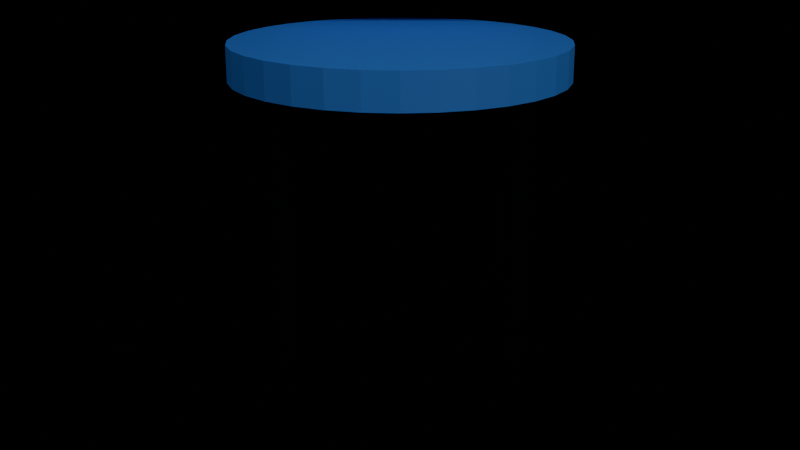 # Source: prop_chair.blend  (saved by Blender 5.2.45; exported with 4.5.12 LTS)
import bpy
from mathutils import Matrix  # noqa: F401  (used for matrix-valued properties, if any)

bpy.ops.wm.read_factory_settings(use_empty=True)
scene = bpy.context.scene
scene.name = 'Scene'

# ---- materials (node trees are filled in below, after node groups)
mat_chaircushion = bpy.data.materials.new('ChairCushion')
mat_chairlegs = bpy.data.materials.new('ChairLegs')

# ---- material node trees
mat_chaircushion.use_nodes = True; mat_chaircushion.node_tree.nodes.clear()
_N = mat_chaircushion.node_tree.nodes; _L = mat_chaircushion.node_tree.links
n0 = _N.new('ShaderNodeBsdfPrincipled'); n0.name = 'Principled BSDF'; n0.location = (-200, 100)
n0.inputs[0].default_value = (0.03995, 0.2271, 0.924, 1.0)
n0.inputs[2].default_value = 0.6
n0.inputs[10].default_value = 0.005
n1 = _N.new('ShaderNodeOutputMaterial'); n1.name = 'Material Output'; n1.location = (200, 100)
_L.new(n0.outputs[0], n1.inputs[0])
n1.is_active_output = True
mat_chairlegs.use_nodes = True; mat_chairlegs.node_tree.nodes.clear()
_N = mat_chairlegs.node_tree.nodes; _L = mat_chairlegs.node_tree.links
n0 = _N.new('ShaderNodeBsdfPrincipled'); n0.name = 'Principled BSDF'; n0.location = (-200, 100)
n0.inputs[0].default_value = (0.001963, 0.005028, 0.01891, 1.0)
n0.inputs[1].default_value = 0.7
n0.inputs[2].default_value = 0.3
n0.inputs[10].default_value = 0.005
n1 = _N.new('ShaderNodeOutputMaterial'); n1.name = 'Material Output'; n1.location = (200, 100)
_L.new(n0.outputs[0], n1.inputs[0])
n1.is_active_output = True

# ---- cameras
cam_assetcamera = bpy.data.cameras.new('AssetCamera')

# ---- lights
light_warmkey = bpy.data.lights.new('WarmKey', 'AREA')
light_warmkey.color = (1.0, 0.88, 0.72)
light_warmkey.energy = 100.0
light_warmkey.size = 2.0
light_warmfill = bpy.data.lights.new('WarmFill', 'POINT')
light_warmfill.color = (1.0, 0.94, 0.85)
light_warmfill.energy = 50.0

# ---- meshes
me_cylinder = bpy.data.meshes.new('Cylinder')
me_cylinder.from_pydata([(0.0, 0.28, -0.03), (0.0, 0.28, 0.03), (0.05463, 0.2746, -0.03), (0.05463, 0.2746, 0.03), (0.1072, 0.2587, -0.03), (0.1072, 0.2587, 0.03), (0.1556, 0.2328, -0.03), (0.1556, 0.2328, 0.03), (0.198, 0.198, -0.03), (0.198, 0.198, 0.03), (0.2328, 0.1556, -0.03), (0.2328, 0.1556, 0.03), (0.2587, 0.1072, -0.03), (0.2587, 0.1072, 0.03), (0.2746, 0.05463, -0.03), (0.2746, 0.05463, 0.03), (0.28, 0.0, -0.03), (0.28, 0.0, 0.03), (0.2746, -0.05463, -0.03), (0.2746, -0.05463, 0.03), (0.2587, -0.1072, -0.03), (0.2587, -0.1072, 0.03), (0.2328, -0.1556, -0.03), (0.2328, -0.1556, 0.03), (0.198, -0.198, -0.03), (0.198, -0.198, 0.03), (0.1556, -0.2328, -0.03), (0.1556, -0.2328, 0.03), (0.1072, -0.2587, -0.03), (0.1072, -0.2587, 0.03), (0.05463, -0.2746, -0.03), (0.05463, -0.2746, 0.03), (0.0, -0.28, -0.03), (0.0, -0.28, 0.03), (-0.05463, -0.2746, -0.03), (-0.05463, -0.2746, 0.03), (-0.1072, -0.2587, -0.03), (-0.1072, -0.2587, 0.03), (-0.1556, -0.2328, -0.03), (-0.1556, -0.2328, 0.03), (-0.198, -0.198, -0.03), (-0.198, -0.198, 0.03), (-0.2328, -0.1556, -0.03), (-0.2328, -0.1556, 0.03), (-0.2587, -0.1072, -0.03), (-0.2587, -0.1072, 0.03), (-0.2746, -0.05463, -0.03), (-0.2746, -0.05463, 0.03), (-0.28, 0.0, -0.03), (-0.28, 0.0, 0.03), (-0.2746, 0.05463, -0.03), (-0.2746, 0.05463, 0.03), (-0.2587, 0.1072, -0.03), (-0.2587, 0.1072, 0.03), (-0.2328, 0.1556, -0.03), (-0.2328, 0.1556, 0.03), (-0.198, 0.198, -0.03), (-0.198, 0.198, 0.03), (-0.1556, 0.2328, -0.03), (-0.1556, 0.2328, 0.03), (-0.1072, 0.2587, -0.03), (-0.1072, 0.2587, 0.03), (-0.05463, 0.2746, -0.03), (-0.05463, 0.2746, 0.03)], [], [(0, 1, 3, 2), (2, 3, 5, 4), (4, 5, 7, 6), (6, 7, 9, 8), (8, 9, 11, 10), (10, 11, 13, 12), (12, 13, 15, 14), (14, 15, 17, 16), (16, 17, 19, 18), (18, 19, 21, 20), (20, 21, 23, 22), (22, 23, 25, 24), (24, 25, 27, 26), (26, 27, 29, 28), (28, 29, 31, 30), (30, 31, 33, 32), (32, 33, 35, 34), (34, 35, 37, 36), (36, 37, 39, 38), (38, 39, 41, 40), (40, 41, 43, 42), (42, 43, 45, 44), (44, 45, 47, 46), (46, 47, 49, 48), (48, 49, 51, 50), (50, 51, 53, 52), (52, 53, 55, 54), (54, 55, 57, 56), (56, 57, 59, 58), (58, 59, 61, 60), (3, 1, 63, 61, 59, 57, 55, 53, 51, 49, 47, 45, 43, 41, 39, 37, 35, 33, 31, 29, 27, 25, 23, 21, 19, 17, 15, 13, 11, 9, 7, 5), (60, 61, 63, 62), (62, 63, 1, 0), (0, 2, 4, 6, 8, 10, 12, 14, 16, 18, 20, 22, 24, 26, 28, 30, 32, 34, 36, 38, 40, 42, 44, 46, 48, 50, 52, 54, 56, 58, 60, 62)])
_uv = me_cylinder.uv_layers.new(name='UVMap')
_uv.uv.foreach_set('vector', [1.0, 0.5, 1.0, 1.0, 0.9688, 1.0, 0.9688, 0.5, 0.9688, 0.5, 0.9688, 1.0, 0.9375, 1.0, 0.9375, 0.5, 0.9375, 0.5, 0.9375, 1.0, 0.9062, 1.0, 0.9062, 0.5, 0.9062, 0.5, 0.9062, 1.0, 0.875, 1.0, 0.875, 0.5, 0.875, 0.5, 0.875, 1.0, 0.8438, 1.0, 0.8438, 0.5, 0.8438, 0.5, 0.8438, 1.0, 0.8125, 1.0, 0.8125, 0.5, 0.8125, 0.5, 0.8125, 1.0, 0.7812, 1.0, 0.7812, 0.5, 0.7812, 0.5, 0.7812, 1.0, 0.75, 1.0, 0.75, 0.5, 0.75, 0.5, 0.75, 1.0, 0.7188, 1.0, 0.7188, 0.5, 0.7188, 0.5, 0.7188, 1.0, 0.6875, 1.0, 0.6875, 0.5, 0.6875, 0.5, 0.6875, 1.0, 0.6562, 1.0, 0.6562, 0.5, 0.6562, 0.5, 0.6562, 1.0, 0.625, 1.0, 0.625, 0.5, 0.625, 0.5, 0.625, 1.0, 0.5938, 1.0, 0.5938, 0.5, 0.5938, 0.5, 0.5938, 1.0, 0.5625, 1.0, 0.5625, 0.5, 0.5625, 0.5, 0.5625, 1.0, 0.5312, 1.0, 0.5312, 0.5, 0.5312, 0.5, 0.5312, 1.0, 0.5, 1.0, 0.5, 0.5, 0.5, 0.5, 0.5, 1.0, 0.4688, 1.0, 0.4688, 0.5, 0.4688, 0.5, 0.4688, 1.0, 0.4375, 1.0, 0.4375, 0.5, 0.4375, 0.5, 0.4375, 1.0, 0.4062, 1.0, 0.4062, 0.5, 0.4062, 0.5, 0.4062, 1.0, 0.375, 1.0, 0.375, 0.5, 0.375, 0.5, 0.375, 1.0, 0.3438, 1.0, 0.3438, 0.5, 0.3438, 0.5, 0.3438, 1.0, 0.3125, 1.0, 0.3125, 0.5, 0.3125, 0.5, 0.3125, 1.0, 0.2812, 1.0, 0.2812, 0.5, 0.2812, 0.5, 0.2812, 1.0, 0.25, 1.0, 0.25, 0.5, 0.25, 0.5, 0.25, 1.0, 0.2188, 1.0, 0.2188, 0.5, 0.2188, 0.5, 0.2188, 1.0, 0.1875, 1.0, 0.1875, 0.5, 0.1875, 0.5, 0.1875, 1.0, 0.1562, 1.0, 0.1562, 0.5, 0.1562, 0.5, 0.1562, 1.0, 0.125, 1.0, 0.125, 0.5, 0.125, 0.5, 0.125, 1.0, 0.09375, 1.0, 0.09375, 0.5, 0.09375, 0.5, 0.09375, 1.0, 0.0625, 1.0, 0.0625, 0.5, 0.2968, 0.4854, 0.25, 0.49, 0.2032, 0.4854, 0.1582, 0.4717, 0.1167, 0.4496, 0.08029, 0.4197, 0.05045, 0.3833, 0.02827, 0.3418, 0.01461, 0.2968, 0.01, 0.25, 0.01461, 0.2032, 0.02827, 0.1582, 0.05045, 0.1167, 0.08029, 0.08029, 0.1167, 0.05045, 0.1582, 0.02827, 0.2032, 0.01461, 0.25, 0.01, 0.2968, 0.01461, 0.3418, 0.02827, 0.3833, 0.05045, 0.4197, 0.08029, 0.4496, 0.1167, 0.4717, 0.1582, 0.4854, 0.2032, 0.49, 0.25, 0.4854, 0.2968, 0.4717, 0.3418, 0.4496, 0.3833, 0.4197, 0.4197, 0.3833, 0.4496, 0.3418, 0.4717, 0.0625, 0.5, 0.0625, 1.0, 0.03125, 1.0, 0.03125, 0.5, 0.03125, 0.5, 0.03125, 1.0, 0.0, 1.0, 0.0, 0.5, 0.75, 0.49, 0.7968, 0.4854, 0.8418, 0.4717, 0.8833, 0.4496, 0.9197, 0.4197, 0.9496, 0.3833, 0.9717, 0.3418, 0.9854, 0.2968, 0.99, 0.25, 0.9854, 0.2032, 0.9717, 0.1582, 0.9496, 0.1167, 0.9197, 0.08029, 0.8833, 0.05045, 0.8418, 0.02827, 0.7968, 0.01461, 0.75, 0.01, 0.7032, 0.01461, 0.6582, 0.02827, 0.6167, 0.05045, 0.5803, 0.08029, 0.5504, 0.1167, 0.5283, 0.1582, 0.5146, 0.2032, 0.51, 0.25, 0.5146, 0.2968, 0.5283, 0.3418, 0.5504, 0.3833, 0.5803, 0.4197, 0.6167, 0.4496, 0.6582, 0.4717, 0.7032, 0.4854])
me_cylinder.materials.append(mat_chaircushion)
me_cylinder.update()
me_cube = bpy.data.meshes.new('Cube')
me_cube.from_pydata([(-0.5, -0.5, -0.5), (-0.5, -0.5, 0.5), (-0.5, 0.5, -0.5), (-0.5, 0.5, 0.5), (0.5, -0.5, -0.5), (0.5, -0.5, 0.5), (0.5, 0.5, -0.5), (0.5, 0.5, 0.5)], [], [(0, 1, 3, 2), (2, 3, 7, 6), (6, 7, 5, 4), (4, 5, 1, 0), (2, 6, 4, 0), (7, 3, 1, 5)])
_uv = me_cube.uv_layers.new(name='UVMap')
_uv.uv.foreach_set('vector', [0.375, 0.0, 0.625, 0.0, 0.625, 0.25, 0.375, 0.25, 0.375, 0.25, 0.625, 0.25, 0.625, 0.5, 0.375, 0.5, 0.375, 0.5, 0.625, 0.5, 0.625, 0.75, 0.375, 0.75, 0.375, 0.75, 0.625, 0.75, 0.625, 1.0, 0.375, 1.0, 0.125, 0.5, 0.375, 0.5, 0.375, 0.75, 0.125, 0.75, 0.625, 0.5, 0.875, 0.5, 0.875, 0.75, 0.625, 0.75])
me_cube.materials.append(mat_chaircushion)
me_cube.update()
me_cylinder_001 = bpy.data.meshes.new('Cylinder.001')
me_cylinder_001.from_pydata([(0.0, 0.02, -0.22), (0.0, 0.02, 0.22), (0.003902, 0.01962, -0.22), (0.003902, 0.01962, 0.22), (0.007654, 0.01848, -0.22), (0.007654, 0.01848, 0.22), (0.01111, 0.01663, -0.22), (0.01111, 0.01663, 0.22), (0.01414, 0.01414, -0.22), (0.01414, 0.01414, 0.22), (0.01663, 0.01111, -0.22), (0.01663, 0.01111, 0.22), (0.01848, 0.007654, -0.22), (0.01848, 0.007654, 0.22), (0.01962, 0.003902, -0.22), (0.01962, 0.003902, 0.22), (0.02, 0.0, -0.22), (0.02, 0.0, 0.22), (0.01962, -0.003902, -0.22), (0.01962, -0.003902, 0.22), (0.01848, -0.007654, -0.22), (0.01848, -0.007654, 0.22), (0.01663, -0.01111, -0.22), (0.01663, -0.01111, 0.22), (0.01414, -0.01414, -0.22), (0.01414, -0.01414, 0.22), (0.01111, -0.01663, -0.22), (0.01111, -0.01663, 0.22), (0.007654, -0.01848, -0.22), (0.007654, -0.01848, 0.22), (0.003902, -0.01962, -0.22), (0.003902, -0.01962, 0.22), (0.0, -0.02, -0.22), (0.0, -0.02, 0.22), (-0.003902, -0.01962, -0.22), (-0.003902, -0.01962, 0.22), (-0.007654, -0.01848, -0.22), (-0.007654, -0.01848, 0.22), (-0.01111, -0.01663, -0.22), (-0.01111, -0.01663, 0.22), (-0.01414, -0.01414, -0.22), (-0.01414, -0.01414, 0.22), (-0.01663, -0.01111, -0.22), (-0.01663, -0.01111, 0.22), (-0.01848, -0.007654, -0.22), (-0.01848, -0.007654, 0.22), (-0.01962, -0.003902, -0.22), (-0.01962, -0.003902, 0.22), (-0.02, 0.0, -0.22), (-0.02, 0.0, 0.22), (-0.01962, 0.003902, -0.22), (-0.01962, 0.003902, 0.22), (-0.01848, 0.007654, -0.22), (-0.01848, 0.007654, 0.22), (-0.01663, 0.01111, -0.22), (-0.01663, 0.01111, 0.22), (-0.01414, 0.01414, -0.22), (-0.01414, 0.01414, 0.22), (-0.01111, 0.01663, -0.22), (-0.01111, 0.01663, 0.22), (-0.007654, 0.01848, -0.22), (-0.007654, 0.01848, 0.22), (-0.003902, 0.01962, -0.22), (-0.003902, 0.01962, 0.22)], [], [(0, 1, 3, 2), (2, 3, 5, 4), (4, 5, 7, 6), (6, 7, 9, 8), (8, 9, 11, 10), (10, 11, 13, 12), (12, 13, 15, 14), (14, 15, 17, 16), (16, 17, 19, 18), (18, 19, 21, 20), (20, 21, 23, 22), (22, 23, 25, 24), (24, 25, 27, 26), (26, 27, 29, 28), (28, 29, 31, 30), (30, 31, 33, 32), (32, 33, 35, 34), (34, 35, 37, 36), (36, 37, 39, 38), (38, 39, 41, 40), (40, 41, 43, 42), (42, 43, 45, 44), (44, 45, 47, 46), (46, 47, 49, 48), (48, 49, 51, 50), (50, 51, 53, 52), (52, 53, 55, 54), (54, 55, 57, 56), (56, 57, 59, 58), (58, 59, 61, 60), (3, 1, 63, 61, 59, 57, 55, 53, 51, 49, 47, 45, 43, 41, 39, 37, 35, 33, 31, 29, 27, 25, 23, 21, 19, 17, 15, 13, 11, 9, 7, 5), (60, 61, 63, 62), (62, 63, 1, 0), (0, 2, 4, 6, 8, 10, 12, 14, 16, 18, 20, 22, 24, 26, 28, 30, 32, 34, 36, 38, 40, 42, 44, 46, 48, 50, 52, 54, 56, 58, 60, 62)])
_uv = me_cylinder_001.uv_layers.new(name='UVMap')
_uv.uv.foreach_set('vector', [1.0, 0.5, 1.0, 1.0, 0.9688, 1.0, 0.9688, 0.5, 0.9688, 0.5, 0.9688, 1.0, 0.9375, 1.0, 0.9375, 0.5, 0.9375, 0.5, 0.9375, 1.0, 0.9062, 1.0, 0.9062, 0.5, 0.9062, 0.5, 0.9062, 1.0, 0.875, 1.0, 0.875, 0.5, 0.875, 0.5, 0.875, 1.0, 0.8438, 1.0, 0.8438, 0.5, 0.8438, 0.5, 0.8438, 1.0, 0.8125, 1.0, 0.8125, 0.5, 0.8125, 0.5, 0.8125, 1.0, 0.7812, 1.0, 0.7812, 0.5, 0.7812, 0.5, 0.7812, 1.0, 0.75, 1.0, 0.75, 0.5, 0.75, 0.5, 0.75, 1.0, 0.7188, 1.0, 0.7188, 0.5, 0.7188, 0.5, 0.7188, 1.0, 0.6875, 1.0, 0.6875, 0.5, 0.6875, 0.5, 0.6875, 1.0, 0.6562, 1.0, 0.6562, 0.5, 0.6562, 0.5, 0.6562, 1.0, 0.625, 1.0, 0.625, 0.5, 0.625, 0.5, 0.625, 1.0, 0.5938, 1.0, 0.5938, 0.5, 0.5938, 0.5, 0.5938, 1.0, 0.5625, 1.0, 0.5625, 0.5, 0.5625, 0.5, 0.5625, 1.0, 0.5312, 1.0, 0.5312, 0.5, 0.5312, 0.5, 0.5312, 1.0, 0.5, 1.0, 0.5, 0.5, 0.5, 0.5, 0.5, 1.0, 0.4688, 1.0, 0.4688, 0.5, 0.4688, 0.5, 0.4688, 1.0, 0.4375, 1.0, 0.4375, 0.5, 0.4375, 0.5, 0.4375, 1.0, 0.4062, 1.0, 0.4062, 0.5, 0.4062, 0.5, 0.4062, 1.0, 0.375, 1.0, 0.375, 0.5, 0.375, 0.5, 0.375, 1.0, 0.3438, 1.0, 0.3438, 0.5, 0.3438, 0.5, 0.3438, 1.0, 0.3125, 1.0, 0.3125, 0.5, 0.3125, 0.5, 0.3125, 1.0, 0.2812, 1.0, 0.2812, 0.5, 0.2812, 0.5, 0.2812, 1.0, 0.25, 1.0, 0.25, 0.5, 0.25, 0.5, 0.25, 1.0, 0.2188, 1.0, 0.2188, 0.5, 0.2188, 0.5, 0.2188, 1.0, 0.1875, 1.0, 0.1875, 0.5, 0.1875, 0.5, 0.1875, 1.0, 0.1562, 1.0, 0.1562, 0.5, 0.1562, 0.5, 0.1562, 1.0, 0.125, 1.0, 0.125, 0.5, 0.125, 0.5, 0.125, 1.0, 0.09375, 1.0, 0.09375, 0.5, 0.09375, 0.5, 0.09375, 1.0, 0.0625, 1.0, 0.0625, 0.5, 0.2968, 0.4854, 0.25, 0.49, 0.2032, 0.4854, 0.1582, 0.4717, 0.1167, 0.4496, 0.08029, 0.4197, 0.05045, 0.3833, 0.02827, 0.3418, 0.01461, 0.2968, 0.01, 0.25, 0.01461, 0.2032, 0.02827, 0.1582, 0.05045, 0.1167, 0.08029, 0.08029, 0.1167, 0.05045, 0.1582, 0.02827, 0.2032, 0.01461, 0.25, 0.01, 0.2968, 0.01461, 0.3418, 0.02827, 0.3833, 0.05045, 0.4197, 0.08029, 0.4496, 0.1167, 0.4717, 0.1582, 0.4854, 0.2032, 0.49, 0.25, 0.4854, 0.2968, 0.4717, 0.3418, 0.4496, 0.3833, 0.4197, 0.4197, 0.3833, 0.4496, 0.3418, 0.4717, 0.0625, 0.5, 0.0625, 1.0, 0.03125, 1.0, 0.03125, 0.5, 0.03125, 0.5, 0.03125, 1.0, 0.0, 1.0, 0.0, 0.5, 0.75, 0.49, 0.7968, 0.4854, 0.8418, 0.4717, 0.8833, 0.4496, 0.9197, 0.4197, 0.9496, 0.3833, 0.9717, 0.3418, 0.9854, 0.2968, 0.99, 0.25, 0.9854, 0.2032, 0.9717, 0.1582, 0.9496, 0.1167, 0.9197, 0.08029, 0.8833, 0.05045, 0.8418, 0.02827, 0.7968, 0.01461, 0.75, 0.01, 0.7032, 0.01461, 0.6582, 0.02827, 0.6167, 0.05045, 0.5803, 0.08029, 0.5504, 0.1167, 0.5283, 0.1582, 0.5146, 0.2032, 0.51, 0.25, 0.5146, 0.2968, 0.5283, 0.3418, 0.5504, 0.3833, 0.5803, 0.4197, 0.6167, 0.4496, 0.6582, 0.4717, 0.7032, 0.4854])
me_cylinder_001.materials.append(mat_chairlegs)
me_cylinder_001.update()
me_cylinder_002 = bpy.data.meshes.new('Cylinder.002')
me_cylinder_002.from_pydata([(0.0, 0.02, -0.22), (0.0, 0.02, 0.22), (0.003902, 0.01962, -0.22), (0.003902, 0.01962, 0.22), (0.007654, 0.01848, -0.22), (0.007654, 0.01848, 0.22), (0.01111, 0.01663, -0.22), (0.01111, 0.01663, 0.22), (0.01414, 0.01414, -0.22), (0.01414, 0.01414, 0.22), (0.01663, 0.01111, -0.22), (0.01663, 0.01111, 0.22), (0.01848, 0.007654, -0.22), (0.01848, 0.007654, 0.22), (0.01962, 0.003902, -0.22), (0.01962, 0.003902, 0.22), (0.02, 0.0, -0.22), (0.02, 0.0, 0.22), (0.01962, -0.003902, -0.22), (0.01962, -0.003902, 0.22), (0.01848, -0.007654, -0.22), (0.01848, -0.007654, 0.22), (0.01663, -0.01111, -0.22), (0.01663, -0.01111, 0.22), (0.01414, -0.01414, -0.22), (0.01414, -0.01414, 0.22), (0.01111, -0.01663, -0.22), (0.01111, -0.01663, 0.22), (0.007654, -0.01848, -0.22), (0.007654, -0.01848, 0.22), (0.003902, -0.01962, -0.22), (0.003902, -0.01962, 0.22), (0.0, -0.02, -0.22), (0.0, -0.02, 0.22), (-0.003902, -0.01962, -0.22), (-0.003902, -0.01962, 0.22), (-0.007654, -0.01848, -0.22), (-0.007654, -0.01848, 0.22), (-0.01111, -0.01663, -0.22), (-0.01111, -0.01663, 0.22), (-0.01414, -0.01414, -0.22), (-0.01414, -0.01414, 0.22), (-0.01663, -0.01111, -0.22), (-0.01663, -0.01111, 0.22), (-0.01848, -0.007654, -0.22), (-0.01848, -0.007654, 0.22), (-0.01962, -0.003902, -0.22), (-0.01962, -0.003902, 0.22), (-0.02, 0.0, -0.22), (-0.02, 0.0, 0.22), (-0.01962, 0.003902, -0.22), (-0.01962, 0.003902, 0.22), (-0.01848, 0.007654, -0.22), (-0.01848, 0.007654, 0.22), (-0.01663, 0.01111, -0.22), (-0.01663, 0.01111, 0.22), (-0.01414, 0.01414, -0.22), (-0.01414, 0.01414, 0.22), (-0.01111, 0.01663, -0.22), (-0.01111, 0.01663, 0.22), (-0.007654, 0.01848, -0.22), (-0.007654, 0.01848, 0.22), (-0.003902, 0.01962, -0.22), (-0.003902, 0.01962, 0.22)], [], [(0, 1, 3, 2), (2, 3, 5, 4), (4, 5, 7, 6), (6, 7, 9, 8), (8, 9, 11, 10), (10, 11, 13, 12), (12, 13, 15, 14), (14, 15, 17, 16), (16, 17, 19, 18), (18, 19, 21, 20), (20, 21, 23, 22), (22, 23, 25, 24), (24, 25, 27, 26), (26, 27, 29, 28), (28, 29, 31, 30), (30, 31, 33, 32), (32, 33, 35, 34), (34, 35, 37, 36), (36, 37, 39, 38), (38, 39, 41, 40), (40, 41, 43, 42), (42, 43, 45, 44), (44, 45, 47, 46), (46, 47, 49, 48), (48, 49, 51, 50), (50, 51, 53, 52), (52, 53, 55, 54), (54, 55, 57, 56), (56, 57, 59, 58), (58, 59, 61, 60), (3, 1, 63, 61, 59, 57, 55, 53, 51, 49, 47, 45, 43, 41, 39, 37, 35, 33, 31, 29, 27, 25, 23, 21, 19, 17, 15, 13, 11, 9, 7, 5), (60, 61, 63, 62), (62, 63, 1, 0), (0, 2, 4, 6, 8, 10, 12, 14, 16, 18, 20, 22, 24, 26, 28, 30, 32, 34, 36, 38, 40, 42, 44, 46, 48, 50, 52, 54, 56, 58, 60, 62)])
_uv = me_cylinder_002.uv_layers.new(name='UVMap')
_uv.uv.foreach_set('vector', [1.0, 0.5, 1.0, 1.0, 0.9688, 1.0, 0.9688, 0.5, 0.9688, 0.5, 0.9688, 1.0, 0.9375, 1.0, 0.9375, 0.5, 0.9375, 0.5, 0.9375, 1.0, 0.9062, 1.0, 0.9062, 0.5, 0.9062, 0.5, 0.9062, 1.0, 0.875, 1.0, 0.875, 0.5, 0.875, 0.5, 0.875, 1.0, 0.8438, 1.0, 0.8438, 0.5, 0.8438, 0.5, 0.8438, 1.0, 0.8125, 1.0, 0.8125, 0.5, 0.8125, 0.5, 0.8125, 1.0, 0.7812, 1.0, 0.7812, 0.5, 0.7812, 0.5, 0.7812, 1.0, 0.75, 1.0, 0.75, 0.5, 0.75, 0.5, 0.75, 1.0, 0.7188, 1.0, 0.7188, 0.5, 0.7188, 0.5, 0.7188, 1.0, 0.6875, 1.0, 0.6875, 0.5, 0.6875, 0.5, 0.6875, 1.0, 0.6562, 1.0, 0.6562, 0.5, 0.6562, 0.5, 0.6562, 1.0, 0.625, 1.0, 0.625, 0.5, 0.625, 0.5, 0.625, 1.0, 0.5938, 1.0, 0.5938, 0.5, 0.5938, 0.5, 0.5938, 1.0, 0.5625, 1.0, 0.5625, 0.5, 0.5625, 0.5, 0.5625, 1.0, 0.5312, 1.0, 0.5312, 0.5, 0.5312, 0.5, 0.5312, 1.0, 0.5, 1.0, 0.5, 0.5, 0.5, 0.5, 0.5, 1.0, 0.4688, 1.0, 0.4688, 0.5, 0.4688, 0.5, 0.4688, 1.0, 0.4375, 1.0, 0.4375, 0.5, 0.4375, 0.5, 0.4375, 1.0, 0.4062, 1.0, 0.4062, 0.5, 0.4062, 0.5, 0.4062, 1.0, 0.375, 1.0, 0.375, 0.5, 0.375, 0.5, 0.375, 1.0, 0.3438, 1.0, 0.3438, 0.5, 0.3438, 0.5, 0.3438, 1.0, 0.3125, 1.0, 0.3125, 0.5, 0.3125, 0.5, 0.3125, 1.0, 0.2812, 1.0, 0.2812, 0.5, 0.2812, 0.5, 0.2812, 1.0, 0.25, 1.0, 0.25, 0.5, 0.25, 0.5, 0.25, 1.0, 0.2188, 1.0, 0.2188, 0.5, 0.2188, 0.5, 0.2188, 1.0, 0.1875, 1.0, 0.1875, 0.5, 0.1875, 0.5, 0.1875, 1.0, 0.1562, 1.0, 0.1562, 0.5, 0.1562, 0.5, 0.1562, 1.0, 0.125, 1.0, 0.125, 0.5, 0.125, 0.5, 0.125, 1.0, 0.09375, 1.0, 0.09375, 0.5, 0.09375, 0.5, 0.09375, 1.0, 0.0625, 1.0, 0.0625, 0.5, 0.2968, 0.4854, 0.25, 0.49, 0.2032, 0.4854, 0.1582, 0.4717, 0.1167, 0.4496, 0.08029, 0.4197, 0.05045, 0.3833, 0.02827, 0.3418, 0.01461, 0.2968, 0.01, 0.25, 0.01461, 0.2032, 0.02827, 0.1582, 0.05045, 0.1167, 0.08029, 0.08029, 0.1167, 0.05045, 0.1582, 0.02827, 0.2032, 0.01461, 0.25, 0.01, 0.2968, 0.01461, 0.3418, 0.02827, 0.3833, 0.05045, 0.4197, 0.08029, 0.4496, 0.1167, 0.4717, 0.1582, 0.4854, 0.2032, 0.49, 0.25, 0.4854, 0.2968, 0.4717, 0.3418, 0.4496, 0.3833, 0.4197, 0.4197, 0.3833, 0.4496, 0.3418, 0.4717, 0.0625, 0.5, 0.0625, 1.0, 0.03125, 1.0, 0.03125, 0.5, 0.03125, 0.5, 0.03125, 1.0, 0.0, 1.0, 0.0, 0.5, 0.75, 0.49, 0.7968, 0.4854, 0.8418, 0.4717, 0.8833, 0.4496, 0.9197, 0.4197, 0.9496, 0.3833, 0.9717, 0.3418, 0.9854, 0.2968, 0.99, 0.25, 0.9854, 0.2032, 0.9717, 0.1582, 0.9496, 0.1167, 0.9197, 0.08029, 0.8833, 0.05045, 0.8418, 0.02827, 0.7968, 0.01461, 0.75, 0.01, 0.7032, 0.01461, 0.6582, 0.02827, 0.6167, 0.05045, 0.5803, 0.08029, 0.5504, 0.1167, 0.5283, 0.1582, 0.5146, 0.2032, 0.51, 0.25, 0.5146, 0.2968, 0.5283, 0.3418, 0.5504, 0.3833, 0.5803, 0.4197, 0.6167, 0.4496, 0.6582, 0.4717, 0.7032, 0.4854])
me_cylinder_002.materials.append(mat_chairlegs)
me_cylinder_002.update()
me_cylinder_003 = bpy.data.meshes.new('Cylinder.003')
me_cylinder_003.from_pydata([(0.0, 0.02, -0.22), (0.0, 0.02, 0.22), (0.003902, 0.01962, -0.22), (0.003902, 0.01962, 0.22), (0.007654, 0.01848, -0.22), (0.007654, 0.01848, 0.22), (0.01111, 0.01663, -0.22), (0.01111, 0.01663, 0.22), (0.01414, 0.01414, -0.22), (0.01414, 0.01414, 0.22), (0.01663, 0.01111, -0.22), (0.01663, 0.01111, 0.22), (0.01848, 0.007654, -0.22), (0.01848, 0.007654, 0.22), (0.01962, 0.003902, -0.22), (0.01962, 0.003902, 0.22), (0.02, 0.0, -0.22), (0.02, 0.0, 0.22), (0.01962, -0.003902, -0.22), (0.01962, -0.003902, 0.22), (0.01848, -0.007654, -0.22), (0.01848, -0.007654, 0.22), (0.01663, -0.01111, -0.22), (0.01663, -0.01111, 0.22), (0.01414, -0.01414, -0.22), (0.01414, -0.01414, 0.22), (0.01111, -0.01663, -0.22), (0.01111, -0.01663, 0.22), (0.007654, -0.01848, -0.22), (0.007654, -0.01848, 0.22), (0.003902, -0.01962, -0.22), (0.003902, -0.01962, 0.22), (0.0, -0.02, -0.22), (0.0, -0.02, 0.22), (-0.003902, -0.01962, -0.22), (-0.003902, -0.01962, 0.22), (-0.007654, -0.01848, -0.22), (-0.007654, -0.01848, 0.22), (-0.01111, -0.01663, -0.22), (-0.01111, -0.01663, 0.22), (-0.01414, -0.01414, -0.22), (-0.01414, -0.01414, 0.22), (-0.01663, -0.01111, -0.22), (-0.01663, -0.01111, 0.22), (-0.01848, -0.007654, -0.22), (-0.01848, -0.007654, 0.22), (-0.01962, -0.003902, -0.22), (-0.01962, -0.003902, 0.22), (-0.02, 0.0, -0.22), (-0.02, 0.0, 0.22), (-0.01962, 0.003902, -0.22), (-0.01962, 0.003902, 0.22), (-0.01848, 0.007654, -0.22), (-0.01848, 0.007654, 0.22), (-0.01663, 0.01111, -0.22), (-0.01663, 0.01111, 0.22), (-0.01414, 0.01414, -0.22), (-0.01414, 0.01414, 0.22), (-0.01111, 0.01663, -0.22), (-0.01111, 0.01663, 0.22), (-0.007654, 0.01848, -0.22), (-0.007654, 0.01848, 0.22), (-0.003902, 0.01962, -0.22), (-0.003902, 0.01962, 0.22)], [], [(0, 1, 3, 2), (2, 3, 5, 4), (4, 5, 7, 6), (6, 7, 9, 8), (8, 9, 11, 10), (10, 11, 13, 12), (12, 13, 15, 14), (14, 15, 17, 16), (16, 17, 19, 18), (18, 19, 21, 20), (20, 21, 23, 22), (22, 23, 25, 24), (24, 25, 27, 26), (26, 27, 29, 28), (28, 29, 31, 30), (30, 31, 33, 32), (32, 33, 35, 34), (34, 35, 37, 36), (36, 37, 39, 38), (38, 39, 41, 40), (40, 41, 43, 42), (42, 43, 45, 44), (44, 45, 47, 46), (46, 47, 49, 48), (48, 49, 51, 50), (50, 51, 53, 52), (52, 53, 55, 54), (54, 55, 57, 56), (56, 57, 59, 58), (58, 59, 61, 60), (3, 1, 63, 61, 59, 57, 55, 53, 51, 49, 47, 45, 43, 41, 39, 37, 35, 33, 31, 29, 27, 25, 23, 21, 19, 17, 15, 13, 11, 9, 7, 5), (60, 61, 63, 62), (62, 63, 1, 0), (0, 2, 4, 6, 8, 10, 12, 14, 16, 18, 20, 22, 24, 26, 28, 30, 32, 34, 36, 38, 40, 42, 44, 46, 48, 50, 52, 54, 56, 58, 60, 62)])
_uv = me_cylinder_003.uv_layers.new(name='UVMap')
_uv.uv.foreach_set('vector', [1.0, 0.5, 1.0, 1.0, 0.9688, 1.0, 0.9688, 0.5, 0.9688, 0.5, 0.9688, 1.0, 0.9375, 1.0, 0.9375, 0.5, 0.9375, 0.5, 0.9375, 1.0, 0.9062, 1.0, 0.9062, 0.5, 0.9062, 0.5, 0.9062, 1.0, 0.875, 1.0, 0.875, 0.5, 0.875, 0.5, 0.875, 1.0, 0.8438, 1.0, 0.8438, 0.5, 0.8438, 0.5, 0.8438, 1.0, 0.8125, 1.0, 0.8125, 0.5, 0.8125, 0.5, 0.8125, 1.0, 0.7812, 1.0, 0.7812, 0.5, 0.7812, 0.5, 0.7812, 1.0, 0.75, 1.0, 0.75, 0.5, 0.75, 0.5, 0.75, 1.0, 0.7188, 1.0, 0.7188, 0.5, 0.7188, 0.5, 0.7188, 1.0, 0.6875, 1.0, 0.6875, 0.5, 0.6875, 0.5, 0.6875, 1.0, 0.6562, 1.0, 0.6562, 0.5, 0.6562, 0.5, 0.6562, 1.0, 0.625, 1.0, 0.625, 0.5, 0.625, 0.5, 0.625, 1.0, 0.5938, 1.0, 0.5938, 0.5, 0.5938, 0.5, 0.5938, 1.0, 0.5625, 1.0, 0.5625, 0.5, 0.5625, 0.5, 0.5625, 1.0, 0.5312, 1.0, 0.5312, 0.5, 0.5312, 0.5, 0.5312, 1.0, 0.5, 1.0, 0.5, 0.5, 0.5, 0.5, 0.5, 1.0, 0.4688, 1.0, 0.4688, 0.5, 0.4688, 0.5, 0.4688, 1.0, 0.4375, 1.0, 0.4375, 0.5, 0.4375, 0.5, 0.4375, 1.0, 0.4062, 1.0, 0.4062, 0.5, 0.4062, 0.5, 0.4062, 1.0, 0.375, 1.0, 0.375, 0.5, 0.375, 0.5, 0.375, 1.0, 0.3438, 1.0, 0.3438, 0.5, 0.3438, 0.5, 0.3438, 1.0, 0.3125, 1.0, 0.3125, 0.5, 0.3125, 0.5, 0.3125, 1.0, 0.2812, 1.0, 0.2812, 0.5, 0.2812, 0.5, 0.2812, 1.0, 0.25, 1.0, 0.25, 0.5, 0.25, 0.5, 0.25, 1.0, 0.2188, 1.0, 0.2188, 0.5, 0.2188, 0.5, 0.2188, 1.0, 0.1875, 1.0, 0.1875, 0.5, 0.1875, 0.5, 0.1875, 1.0, 0.1562, 1.0, 0.1562, 0.5, 0.1562, 0.5, 0.1562, 1.0, 0.125, 1.0, 0.125, 0.5, 0.125, 0.5, 0.125, 1.0, 0.09375, 1.0, 0.09375, 0.5, 0.09375, 0.5, 0.09375, 1.0, 0.0625, 1.0, 0.0625, 0.5, 0.2968, 0.4854, 0.25, 0.49, 0.2032, 0.4854, 0.1582, 0.4717, 0.1167, 0.4496, 0.08029, 0.4197, 0.05045, 0.3833, 0.02827, 0.3418, 0.01461, 0.2968, 0.01, 0.25, 0.01461, 0.2032, 0.02827, 0.1582, 0.05045, 0.1167, 0.08029, 0.08029, 0.1167, 0.05045, 0.1582, 0.02827, 0.2032, 0.01461, 0.25, 0.01, 0.2968, 0.01461, 0.3418, 0.02827, 0.3833, 0.05045, 0.4197, 0.08029, 0.4496, 0.1167, 0.4717, 0.1582, 0.4854, 0.2032, 0.49, 0.25, 0.4854, 0.2968, 0.4717, 0.3418, 0.4496, 0.3833, 0.4197, 0.4197, 0.3833, 0.4496, 0.3418, 0.4717, 0.0625, 0.5, 0.0625, 1.0, 0.03125, 1.0, 0.03125, 0.5, 0.03125, 0.5, 0.03125, 1.0, 0.0, 1.0, 0.0, 0.5, 0.75, 0.49, 0.7968, 0.4854, 0.8418, 0.4717, 0.8833, 0.4496, 0.9197, 0.4197, 0.9496, 0.3833, 0.9717, 0.3418, 0.9854, 0.2968, 0.99, 0.25, 0.9854, 0.2032, 0.9717, 0.1582, 0.9496, 0.1167, 0.9197, 0.08029, 0.8833, 0.05045, 0.8418, 0.02827, 0.7968, 0.01461, 0.75, 0.01, 0.7032, 0.01461, 0.6582, 0.02827, 0.6167, 0.05045, 0.5803, 0.08029, 0.5504, 0.1167, 0.5283, 0.1582, 0.5146, 0.2032, 0.51, 0.25, 0.5146, 0.2968, 0.5283, 0.3418, 0.5504, 0.3833, 0.5803, 0.4197, 0.6167, 0.4496, 0.6582, 0.4717, 0.7032, 0.4854])
me_cylinder_003.materials.append(mat_chairlegs)
me_cylinder_003.update()
me_cylinder_004 = bpy.data.meshes.new('Cylinder.004')
me_cylinder_004.from_pydata([(0.0, 0.02, -0.22), (0.0, 0.02, 0.22), (0.003902, 0.01962, -0.22), (0.003902, 0.01962, 0.22), (0.007654, 0.01848, -0.22), (0.007654, 0.01848, 0.22), (0.01111, 0.01663, -0.22), (0.01111, 0.01663, 0.22), (0.01414, 0.01414, -0.22), (0.01414, 0.01414, 0.22), (0.01663, 0.01111, -0.22), (0.01663, 0.01111, 0.22), (0.01848, 0.007654, -0.22), (0.01848, 0.007654, 0.22), (0.01962, 0.003902, -0.22), (0.01962, 0.003902, 0.22), (0.02, 0.0, -0.22), (0.02, 0.0, 0.22), (0.01962, -0.003902, -0.22), (0.01962, -0.003902, 0.22), (0.01848, -0.007654, -0.22), (0.01848, -0.007654, 0.22), (0.01663, -0.01111, -0.22), (0.01663, -0.01111, 0.22), (0.01414, -0.01414, -0.22), (0.01414, -0.01414, 0.22), (0.01111, -0.01663, -0.22), (0.01111, -0.01663, 0.22), (0.007654, -0.01848, -0.22), (0.007654, -0.01848, 0.22), (0.003902, -0.01962, -0.22), (0.003902, -0.01962, 0.22), (0.0, -0.02, -0.22), (0.0, -0.02, 0.22), (-0.003902, -0.01962, -0.22), (-0.003902, -0.01962, 0.22), (-0.007654, -0.01848, -0.22), (-0.007654, -0.01848, 0.22), (-0.01111, -0.01663, -0.22), (-0.01111, -0.01663, 0.22), (-0.01414, -0.01414, -0.22), (-0.01414, -0.01414, 0.22), (-0.01663, -0.01111, -0.22), (-0.01663, -0.01111, 0.22), (-0.01848, -0.007654, -0.22), (-0.01848, -0.007654, 0.22), (-0.01962, -0.003902, -0.22), (-0.01962, -0.003902, 0.22), (-0.02, 0.0, -0.22), (-0.02, 0.0, 0.22), (-0.01962, 0.003902, -0.22), (-0.01962, 0.003902, 0.22), (-0.01848, 0.007654, -0.22), (-0.01848, 0.007654, 0.22), (-0.01663, 0.01111, -0.22), (-0.01663, 0.01111, 0.22), (-0.01414, 0.01414, -0.22), (-0.01414, 0.01414, 0.22), (-0.01111, 0.01663, -0.22), (-0.01111, 0.01663, 0.22), (-0.007654, 0.01848, -0.22), (-0.007654, 0.01848, 0.22), (-0.003902, 0.01962, -0.22), (-0.003902, 0.01962, 0.22)], [], [(0, 1, 3, 2), (2, 3, 5, 4), (4, 5, 7, 6), (6, 7, 9, 8), (8, 9, 11, 10), (10, 11, 13, 12), (12, 13, 15, 14), (14, 15, 17, 16), (16, 17, 19, 18), (18, 19, 21, 20), (20, 21, 23, 22), (22, 23, 25, 24), (24, 25, 27, 26), (26, 27, 29, 28), (28, 29, 31, 30), (30, 31, 33, 32), (32, 33, 35, 34), (34, 35, 37, 36), (36, 37, 39, 38), (38, 39, 41, 40), (40, 41, 43, 42), (42, 43, 45, 44), (44, 45, 47, 46), (46, 47, 49, 48), (48, 49, 51, 50), (50, 51, 53, 52), (52, 53, 55, 54), (54, 55, 57, 56), (56, 57, 59, 58), (58, 59, 61, 60), (3, 1, 63, 61, 59, 57, 55, 53, 51, 49, 47, 45, 43, 41, 39, 37, 35, 33, 31, 29, 27, 25, 23, 21, 19, 17, 15, 13, 11, 9, 7, 5), (60, 61, 63, 62), (62, 63, 1, 0), (0, 2, 4, 6, 8, 10, 12, 14, 16, 18, 20, 22, 24, 26, 28, 30, 32, 34, 36, 38, 40, 42, 44, 46, 48, 50, 52, 54, 56, 58, 60, 62)])
_uv = me_cylinder_004.uv_layers.new(name='UVMap')
_uv.uv.foreach_set('vector', [1.0, 0.5, 1.0, 1.0, 0.9688, 1.0, 0.9688, 0.5, 0.9688, 0.5, 0.9688, 1.0, 0.9375, 1.0, 0.9375, 0.5, 0.9375, 0.5, 0.9375, 1.0, 0.9062, 1.0, 0.9062, 0.5, 0.9062, 0.5, 0.9062, 1.0, 0.875, 1.0, 0.875, 0.5, 0.875, 0.5, 0.875, 1.0, 0.8438, 1.0, 0.8438, 0.5, 0.8438, 0.5, 0.8438, 1.0, 0.8125, 1.0, 0.8125, 0.5, 0.8125, 0.5, 0.8125, 1.0, 0.7812, 1.0, 0.7812, 0.5, 0.7812, 0.5, 0.7812, 1.0, 0.75, 1.0, 0.75, 0.5, 0.75, 0.5, 0.75, 1.0, 0.7188, 1.0, 0.7188, 0.5, 0.7188, 0.5, 0.7188, 1.0, 0.6875, 1.0, 0.6875, 0.5, 0.6875, 0.5, 0.6875, 1.0, 0.6562, 1.0, 0.6562, 0.5, 0.6562, 0.5, 0.6562, 1.0, 0.625, 1.0, 0.625, 0.5, 0.625, 0.5, 0.625, 1.0, 0.5938, 1.0, 0.5938, 0.5, 0.5938, 0.5, 0.5938, 1.0, 0.5625, 1.0, 0.5625, 0.5, 0.5625, 0.5, 0.5625, 1.0, 0.5312, 1.0, 0.5312, 0.5, 0.5312, 0.5, 0.5312, 1.0, 0.5, 1.0, 0.5, 0.5, 0.5, 0.5, 0.5, 1.0, 0.4688, 1.0, 0.4688, 0.5, 0.4688, 0.5, 0.4688, 1.0, 0.4375, 1.0, 0.4375, 0.5, 0.4375, 0.5, 0.4375, 1.0, 0.4062, 1.0, 0.4062, 0.5, 0.4062, 0.5, 0.4062, 1.0, 0.375, 1.0, 0.375, 0.5, 0.375, 0.5, 0.375, 1.0, 0.3438, 1.0, 0.3438, 0.5, 0.3438, 0.5, 0.3438, 1.0, 0.3125, 1.0, 0.3125, 0.5, 0.3125, 0.5, 0.3125, 1.0, 0.2812, 1.0, 0.2812, 0.5, 0.2812, 0.5, 0.2812, 1.0, 0.25, 1.0, 0.25, 0.5, 0.25, 0.5, 0.25, 1.0, 0.2188, 1.0, 0.2188, 0.5, 0.2188, 0.5, 0.2188, 1.0, 0.1875, 1.0, 0.1875, 0.5, 0.1875, 0.5, 0.1875, 1.0, 0.1562, 1.0, 0.1562, 0.5, 0.1562, 0.5, 0.1562, 1.0, 0.125, 1.0, 0.125, 0.5, 0.125, 0.5, 0.125, 1.0, 0.09375, 1.0, 0.09375, 0.5, 0.09375, 0.5, 0.09375, 1.0, 0.0625, 1.0, 0.0625, 0.5, 0.2968, 0.4854, 0.25, 0.49, 0.2032, 0.4854, 0.1582, 0.4717, 0.1167, 0.4496, 0.08029, 0.4197, 0.05045, 0.3833, 0.02827, 0.3418, 0.01461, 0.2968, 0.01, 0.25, 0.01461, 0.2032, 0.02827, 0.1582, 0.05045, 0.1167, 0.08029, 0.08029, 0.1167, 0.05045, 0.1582, 0.02827, 0.2032, 0.01461, 0.25, 0.01, 0.2968, 0.01461, 0.3418, 0.02827, 0.3833, 0.05045, 0.4197, 0.08029, 0.4496, 0.1167, 0.4717, 0.1582, 0.4854, 0.2032, 0.49, 0.25, 0.4854, 0.2968, 0.4717, 0.3418, 0.4496, 0.3833, 0.4197, 0.4197, 0.3833, 0.4496, 0.3418, 0.4717, 0.0625, 0.5, 0.0625, 1.0, 0.03125, 1.0, 0.03125, 0.5, 0.03125, 0.5, 0.03125, 1.0, 0.0, 1.0, 0.0, 0.5, 0.75, 0.49, 0.7968, 0.4854, 0.8418, 0.4717, 0.8833, 0.4496, 0.9197, 0.4197, 0.9496, 0.3833, 0.9717, 0.3418, 0.9854, 0.2968, 0.99, 0.25, 0.9854, 0.2032, 0.9717, 0.1582, 0.9496, 0.1167, 0.9197, 0.08029, 0.8833, 0.05045, 0.8418, 0.02827, 0.7968, 0.01461, 0.75, 0.01, 0.7032, 0.01461, 0.6582, 0.02827, 0.6167, 0.05045, 0.5803, 0.08029, 0.5504, 0.1167, 0.5283, 0.1582, 0.5146, 0.2032, 0.51, 0.25, 0.5146, 0.2968, 0.5283, 0.3418, 0.5504, 0.3833, 0.5803, 0.4197, 0.6167, 0.4496, 0.6582, 0.4717, 0.7032, 0.4854])
me_cylinder_004.materials.append(mat_chairlegs)
me_cylinder_004.update()

# ---- objects
ob_warmkey = bpy.data.objects.new('WarmKey', light_warmkey)
ob_warmfill = bpy.data.objects.new('WarmFill', light_warmfill)
ob_chair_seat = bpy.data.objects.new('Chair_Seat', me_cylinder)
ob_chair_back = bpy.data.objects.new('Chair_Back', me_cube)
ob_chair_leg__0_18__0_18 = bpy.data.objects.new('Chair_Leg_-0.18_-0.18', me_cylinder_001)
ob_chair_leg__0_18_0_18 = bpy.data.objects.new('Chair_Leg_-0.18_0.18', me_cylinder_002)
ob_chair_leg_0_18__0_18 = bpy.data.objects.new('Chair_Leg_0.18_-0.18', me_cylinder_003)
ob_chair_leg_0_18_0_18 = bpy.data.objects.new('Chair_Leg_0.18_0.18', me_cylinder_004)
ob_assetcamera = bpy.data.objects.new('AssetCamera', cam_assetcamera)

# ---- transforms, parenting, visibility, modifiers, constraints
ob_warmkey.location = (2.0, -2.5, 3.0)
ob_warmfill.location = (-2.0, -1.5, 2.0)
ob_chair_seat.location = (0.0, 0.0, 0.45)
ob_chair_back.location = (0.0, 0.22, 0.72)
ob_chair_back.scale = (0.46, 0.06, 0.38)
ob_chair_leg__0_18__0_18.location = (-0.18, -0.18, 0.22)
ob_chair_leg__0_18_0_18.location = (-0.18, 0.18, 0.22)
ob_chair_leg_0_18__0_18.location = (0.18, -0.18, 0.22)
ob_chair_leg_0_18_0_18.location = (0.18, 0.18, 0.22)
ob_assetcamera.location = (0.0, -1.8, 0.75)
ob_assetcamera.rotation_euler = (1.257, 0.0, 0.0)

# ---- collection membership
scene.collection.objects.link(ob_warmkey)
scene.collection.objects.link(ob_warmfill)
scene.collection.objects.link(ob_chair_seat)
scene.collection.objects.link(ob_chair_back)
scene.collection.objects.link(ob_chair_leg__0_18__0_18)
scene.collection.objects.link(ob_chair_leg__0_18_0_18)
scene.collection.objects.link(ob_chair_leg_0_18__0_18)
scene.collection.objects.link(ob_chair_leg_0_18_0_18)
scene.collection.objects.link(ob_assetcamera)

# ---- scene / render settings (as saved in the file)
scene.camera = ob_assetcamera
scene.frame_start = 1; scene.frame_end = 250; scene.frame_set(1)
scene.render.engine = 'BLENDER_EEVEE_NEXT'
scene.render.bake_bias = 0.0
scene.render.bake_samples = 0
scene.render.compositor_device = 'GPU'
scene.eevee.use_volume_custom_range = False
scene.eevee.fast_gi_thickness_near = 0.1
scene.eevee.fast_gi_thickness_far = 0.0
scene.eevee.ray_tracing_options.screen_trace_thickness = 0.1
bpy.context.view_layer.update()
